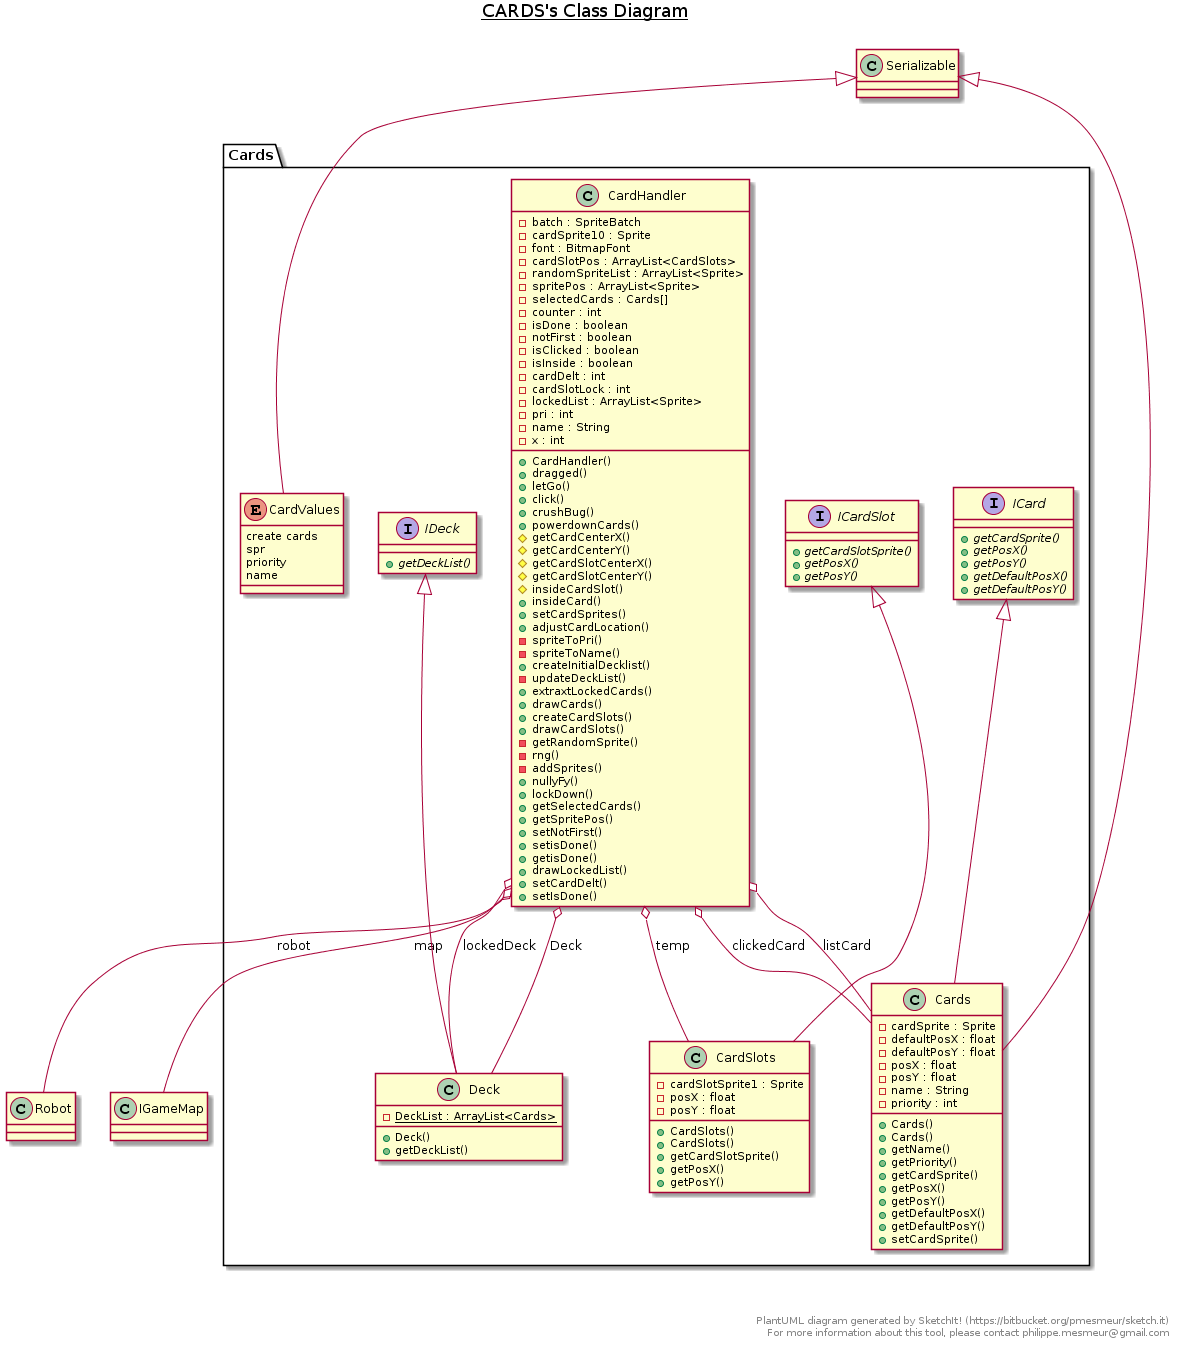

The diagram above was rendered by PlantUML. Its source (embedded in the PNG):
@startuml
title __CARDS's Class Diagram__\n

  package Cards {
    class CardHandler {
        - batch : SpriteBatch
        - cardSprite10 : Sprite
        - font : BitmapFont
        - cardSlotPos : ArrayList<CardSlots>
        - randomSpriteList : ArrayList<Sprite>
        - spritePos : ArrayList<Sprite>
        - selectedCards : Cards[]
        - counter : int
        - isDone : boolean
        - notFirst : boolean
        - isClicked : boolean
        - isInside : boolean
        - cardDelt : int
        - cardSlotLock : int
        - lockedList : ArrayList<Sprite>
        - pri : int
        - name : String
        - x : int
        + CardHandler()
        + dragged()
        + letGo()
        + click()
        + crushBug()
        + powerdownCards()
        # getCardCenterX()
        # getCardCenterY()
        # getCardSlotCenterX()
        # getCardSlotCenterY()
        # insideCardSlot()
        + insideCard()
        + setCardSprites()
        + adjustCardLocation()
        - spriteToPri()
        - spriteToName()
        + createInitialDecklist()
        - updateDeckList()
        + extraxtLockedCards()
        + drawCards()
        + createCardSlots()
        + drawCardSlots()
        - getRandomSprite()
        - rng()
        - addSprites()
        + nullyFy()
        + lockDown()
        + getSelectedCards()
        + getSpritePos()
        + setNotFirst()
        + setisDone()
        + getisDone()
        + drawLockedList()
        + setCardDelt()
        + setIsDone()
    }
  }
  

  package Cards {
    class CardSlots {
        - cardSlotSprite1 : Sprite
        - posX : float
        - posY : float
        + CardSlots()
        + CardSlots()
        + getCardSlotSprite()
        + getPosX()
        + getPosY()
    }
  }
  

  package Cards {
    enum CardValues {
      create cards
      spr
      priority
      name
    }
  }
  

  package Cards {
    class Cards {
        - cardSprite : Sprite
        - defaultPosX : float
        - defaultPosY : float
        - posX : float
        - posY : float
        - name : String
        - priority : int
        + Cards()
        + Cards()
        + getName()
        + getPriority()
        + getCardSprite()
        + getPosX()
        + getPosY()
        + getDefaultPosX()
        + getDefaultPosY()
        + setCardSprite()
    }
  }
  

  package Cards {
    class Deck {
        {static} - DeckList : ArrayList<Cards>
        + Deck()
        + getDeckList()
    }
  }
  

  package Cards {
    interface ICard {
        {abstract} + getCardSprite()
        {abstract} + getPosX()
        {abstract} + getPosY()
        {abstract} + getDefaultPosX()
        {abstract} + getDefaultPosY()
    }
  }
  

  package Cards {
    interface ICardSlot {
        {abstract} + getCardSlotSprite()
        {abstract} + getPosX()
        {abstract} + getPosY()
    }
  }
  

  package Cards {
    interface IDeck {
        {abstract} + getDeckList()
    }
  }
  

  CardHandler o-- Deck : Deck
  CardHandler o-- Deck : lockedDeck
  CardHandler o-- Cards : clickedCard
  CardHandler o-- Cards : listCard
  CardHandler o-- CardSlots : temp
  CardHandler o-- Robot : robot
  CardHandler o-- IGameMap : map
  CardSlots -up-|> ICardSlot
  CardValues -up-|> Serializable
  Cards -up-|> ICard
  Cards -up-|> Serializable
  Deck -up-|> IDeck


right footer


PlantUML diagram generated by SketchIt! (https://bitbucket.org/pmesmeur/sketch.it)
For more information about this tool, please contact philippe.mesmeur@gmail.com
endfooter
@enduml